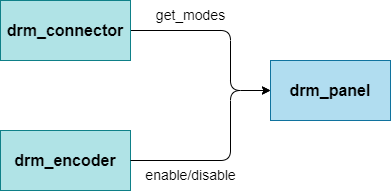

The diagram above was exported from draw.io. Its source (the exported page's mxGraphModel, read from the mxfile embedded in the PNG):
<mxGraphModel dx="892" dy="787" grid="1" gridSize="10" guides="1" tooltips="1" connect="1" arrows="1" fold="1" page="1" pageScale="1" pageWidth="850" pageHeight="1100" background="#ffffff" math="0" shadow="0">
  <root>
    <mxCell id="0" />
    <mxCell id="1" parent="0" />
    <mxCell id="2" value="&lt;font style=&quot;font-size: 16px;&quot;&gt;&lt;b&gt;drm_panel&lt;/b&gt;&lt;/font&gt;" style="rounded=0;whiteSpace=wrap;html=1;fillColor=#b1ddf0;strokeColor=#10739e;" parent="1" vertex="1">
      <mxGeometry x="380" y="210" width="120" height="60" as="geometry" />
    </mxCell>
    <mxCell id="6" style="edgeStyle=none;html=1;exitX=1;exitY=0.5;exitDx=0;exitDy=0;entryX=0;entryY=0.5;entryDx=0;entryDy=0;" parent="1" source="3" target="2" edge="1">
      <mxGeometry relative="1" as="geometry">
        <Array as="points">
          <mxPoint x="340" y="180" />
          <mxPoint x="340" y="240" />
        </Array>
      </mxGeometry>
    </mxCell>
    <mxCell id="3" value="&lt;font style=&quot;font-size: 16px;&quot;&gt;&lt;b&gt;drm_connector&lt;/b&gt;&lt;/font&gt;" style="rounded=0;whiteSpace=wrap;html=1;fillColor=#b0e3e6;strokeColor=#0e8088;" parent="1" vertex="1">
      <mxGeometry x="110" y="150" width="130" height="60" as="geometry" />
    </mxCell>
    <mxCell id="4" value="&lt;font style=&quot;font-size: 16px;&quot;&gt;&lt;b&gt;drm_encoder&lt;/b&gt;&lt;/font&gt;" style="rounded=0;whiteSpace=wrap;html=1;fillColor=#b0e3e6;strokeColor=#0e8088;" parent="1" vertex="1">
      <mxGeometry x="110" y="280" width="130" height="60" as="geometry" />
    </mxCell>
    <mxCell id="5" style="edgeStyle=none;html=1;exitX=1;exitY=0.5;exitDx=0;exitDy=0;entryX=0;entryY=0.5;entryDx=0;entryDy=0;" parent="1" source="4" target="2" edge="1">
      <mxGeometry relative="1" as="geometry">
        <Array as="points">
          <mxPoint x="340" y="310" />
          <mxPoint x="340" y="240" />
        </Array>
      </mxGeometry>
    </mxCell>
    <mxCell id="7" value="&lt;font style=&quot;font-size: 14px;&quot;&gt;get_modes&lt;/font&gt;" style="text;html=1;align=center;verticalAlign=middle;resizable=0;points=[];autosize=1;strokeColor=none;fillColor=none;" parent="1" vertex="1">
      <mxGeometry x="255" y="150" width="90" height="30" as="geometry" />
    </mxCell>
    <mxCell id="8" value="&lt;font style=&quot;font-size: 14px;&quot;&gt;enable/disable&lt;/font&gt;" style="text;html=1;align=center;verticalAlign=middle;resizable=0;points=[];autosize=1;strokeColor=none;fillColor=none;" parent="1" vertex="1">
      <mxGeometry x="245" y="310" width="110" height="30" as="geometry" />
    </mxCell>
  </root>
</mxGraphModel>